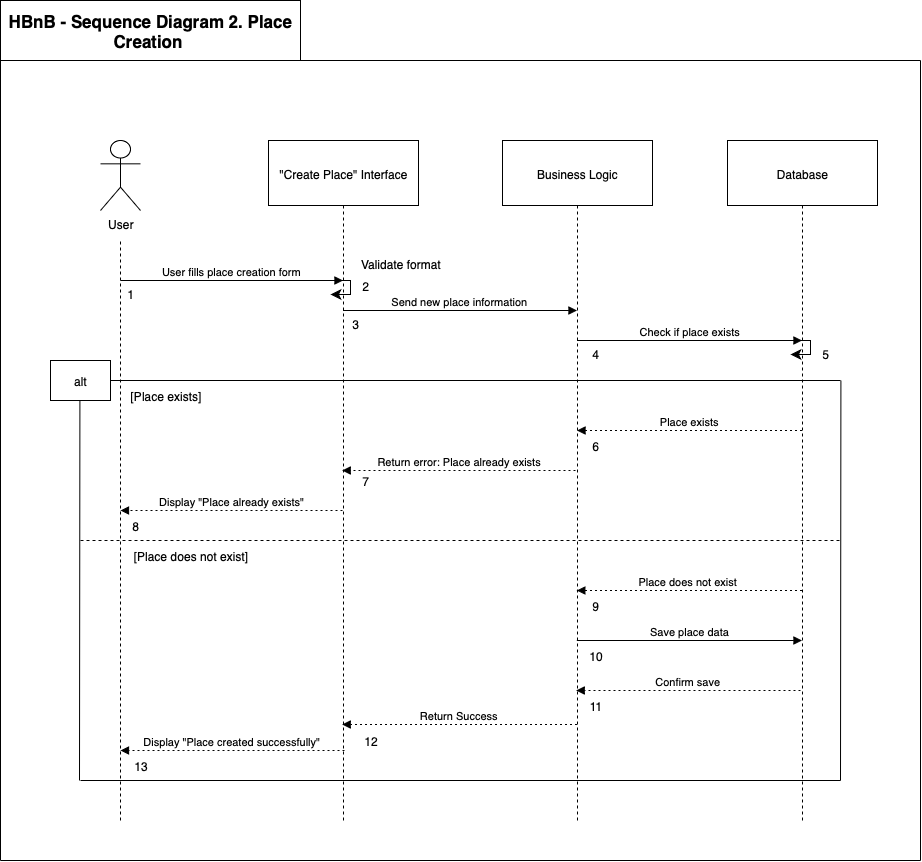

The diagram above was exported from draw.io. Its source (the exported page's mxGraphModel, read from the mxfile embedded in the PNG):
<mxGraphModel dx="2338" dy="2316" grid="1" gridSize="10" guides="1" tooltips="1" connect="1" arrows="1" fold="1" page="1" pageScale="1" pageWidth="827" pageHeight="1169" math="0" shadow="0">
  <root>
    <mxCell id="0" />
    <mxCell id="1" parent="0" />
    <mxCell id="3" value="&quot;Create Place&quot; Interface" style="shape=umlLifeline;perimeter=lifelinePerimeter;whiteSpace=wrap;container=1;dropTarget=0;collapsible=0;recursiveResize=0;outlineConnect=0;portConstraint=eastwest;newEdgeStyle={&quot;edgeStyle&quot;:&quot;elbowEdgeStyle&quot;,&quot;elbow&quot;:&quot;vertical&quot;,&quot;curved&quot;:0,&quot;rounded&quot;:0};size=65;" parent="1" vertex="1">
      <mxGeometry x="228" width="150" height="680" as="geometry" />
    </mxCell>
    <mxCell id="4" value="Business Logic" style="shape=umlLifeline;perimeter=lifelinePerimeter;whiteSpace=wrap;container=1;dropTarget=0;collapsible=0;recursiveResize=0;outlineConnect=0;portConstraint=eastwest;newEdgeStyle={&quot;edgeStyle&quot;:&quot;elbowEdgeStyle&quot;,&quot;elbow&quot;:&quot;vertical&quot;,&quot;curved&quot;:0,&quot;rounded&quot;:0};size=65;" parent="1" vertex="1">
      <mxGeometry x="462" width="150" height="680" as="geometry" />
    </mxCell>
    <mxCell id="5" value="Database" style="shape=umlLifeline;perimeter=lifelinePerimeter;whiteSpace=wrap;container=1;dropTarget=0;collapsible=0;recursiveResize=0;outlineConnect=0;portConstraint=eastwest;newEdgeStyle={&quot;edgeStyle&quot;:&quot;elbowEdgeStyle&quot;,&quot;elbow&quot;:&quot;vertical&quot;,&quot;curved&quot;:0,&quot;rounded&quot;:0};size=65;" parent="1" vertex="1">
      <mxGeometry x="687" width="150" height="680" as="geometry" />
    </mxCell>
    <mxCell id="9" value="User fills place creation form" style="verticalAlign=bottom;edgeStyle=elbowEdgeStyle;elbow=vertical;curved=0;rounded=0;endArrow=block;" parent="1" edge="1">
      <mxGeometry relative="1" as="geometry">
        <Array as="points">
          <mxPoint x="198" y="140" />
        </Array>
        <mxPoint x="80" y="140" as="sourcePoint" />
        <mxPoint x="302.5" y="140" as="targetPoint" />
      </mxGeometry>
    </mxCell>
    <mxCell id="10" value="Send new place information" style="verticalAlign=bottom;edgeStyle=elbowEdgeStyle;elbow=vertical;curved=0;rounded=0;endArrow=block;" parent="1" edge="1">
      <mxGeometry relative="1" as="geometry">
        <Array as="points">
          <mxPoint x="429" y="170" />
        </Array>
        <mxPoint x="302.5" y="170" as="sourcePoint" />
        <mxPoint x="536.5" y="170" as="targetPoint" />
      </mxGeometry>
    </mxCell>
    <mxCell id="11" value="Check if place exists" style="verticalAlign=bottom;edgeStyle=elbowEdgeStyle;elbow=vertical;curved=0;rounded=0;endArrow=block;" parent="1" edge="1">
      <mxGeometry relative="1" as="geometry">
        <Array as="points">
          <mxPoint x="658" y="200" />
        </Array>
        <mxPoint x="536.5" y="200" as="sourcePoint" />
        <mxPoint x="761.5" y="200" as="targetPoint" />
      </mxGeometry>
    </mxCell>
    <mxCell id="12" value="Place exists" style="verticalAlign=bottom;edgeStyle=elbowEdgeStyle;elbow=vertical;curved=0;rounded=0;dashed=1;dashPattern=2 3;endArrow=block;" parent="1" edge="1">
      <mxGeometry relative="1" as="geometry">
        <Array as="points">
          <mxPoint x="661" y="290" />
        </Array>
        <mxPoint x="761.5" y="290" as="sourcePoint" />
        <mxPoint x="536.5" y="290" as="targetPoint" />
      </mxGeometry>
    </mxCell>
    <mxCell id="19" value="Save place data" style="verticalAlign=bottom;edgeStyle=elbowEdgeStyle;elbow=vertical;curved=0;rounded=0;endArrow=block;" parent="1" edge="1">
      <mxGeometry relative="1" as="geometry">
        <Array as="points">
          <mxPoint x="658" y="500" />
        </Array>
        <mxPoint x="536.3235294117646" y="500" as="sourcePoint" />
        <mxPoint x="761.5" y="500" as="targetPoint" />
      </mxGeometry>
    </mxCell>
    <mxCell id="20" value="Place does not exist " style="verticalAlign=bottom;edgeStyle=elbowEdgeStyle;elbow=vertical;curved=0;rounded=0;dashed=1;dashPattern=2 3;endArrow=block;" parent="1" edge="1">
      <mxGeometry relative="1" as="geometry">
        <Array as="points">
          <mxPoint x="661" y="450" />
        </Array>
        <mxPoint x="761.5" y="450" as="sourcePoint" />
        <mxPoint x="536.3235294117646" y="450" as="targetPoint" />
      </mxGeometry>
    </mxCell>
    <mxCell id="ZkSH9vGmXsdOZsf8He5D-26" value="" style="endArrow=none;html=1;rounded=0;" edge="1" parent="1">
      <mxGeometry width="50" height="50" relative="1" as="geometry">
        <mxPoint x="39" y="640" as="sourcePoint" />
        <mxPoint x="39.41" y="260" as="targetPoint" />
      </mxGeometry>
    </mxCell>
    <mxCell id="ZkSH9vGmXsdOZsf8He5D-27" value="User" style="shape=umlActor;verticalLabelPosition=bottom;verticalAlign=top;html=1;outlineConnect=0;" vertex="1" parent="1">
      <mxGeometry x="60" width="40" height="70" as="geometry" />
    </mxCell>
    <mxCell id="ZkSH9vGmXsdOZsf8He5D-29" value="" style="endArrow=none;dashed=1;html=1;rounded=0;" edge="1" parent="1">
      <mxGeometry width="50" height="50" relative="1" as="geometry">
        <mxPoint x="80" y="680" as="sourcePoint" />
        <mxPoint x="80" y="100" as="targetPoint" />
      </mxGeometry>
    </mxCell>
    <mxCell id="ZkSH9vGmXsdOZsf8He5D-30" value="alt" style="rounded=0;whiteSpace=wrap;html=1;" vertex="1" parent="1">
      <mxGeometry x="10" y="220" width="60" height="40" as="geometry" />
    </mxCell>
    <mxCell id="ZkSH9vGmXsdOZsf8He5D-31" value="" style="endArrow=none;html=1;rounded=0;entryX=1;entryY=0.5;entryDx=0;entryDy=0;" edge="1" parent="1" target="ZkSH9vGmXsdOZsf8He5D-30">
      <mxGeometry width="50" height="50" relative="1" as="geometry">
        <mxPoint x="800" y="240" as="sourcePoint" />
        <mxPoint x="30" y="230" as="targetPoint" />
      </mxGeometry>
    </mxCell>
    <mxCell id="ZkSH9vGmXsdOZsf8He5D-32" value="" style="edgeStyle=segmentEdgeStyle;endArrow=classic;html=1;curved=0;rounded=0;endSize=8;startSize=8;" edge="1" parent="1">
      <mxGeometry width="50" height="50" relative="1" as="geometry">
        <mxPoint x="290" y="140" as="sourcePoint" />
        <mxPoint x="290" y="154" as="targetPoint" />
        <Array as="points">
          <mxPoint x="310" y="140" />
        </Array>
      </mxGeometry>
    </mxCell>
    <mxCell id="ZkSH9vGmXsdOZsf8He5D-33" value="" style="edgeStyle=segmentEdgeStyle;endArrow=classic;html=1;curved=0;rounded=0;endSize=8;startSize=8;" edge="1" parent="1">
      <mxGeometry width="50" height="50" relative="1" as="geometry">
        <mxPoint x="750" y="200" as="sourcePoint" />
        <mxPoint x="750" y="214" as="targetPoint" />
        <Array as="points">
          <mxPoint x="770" y="200" />
        </Array>
      </mxGeometry>
    </mxCell>
    <mxCell id="ZkSH9vGmXsdOZsf8He5D-34" value="Return error: Place already exists" style="verticalAlign=bottom;edgeStyle=elbowEdgeStyle;elbow=horizontal;curved=0;rounded=0;dashed=1;dashPattern=2 3;endArrow=block;" edge="1" parent="1" target="3">
      <mxGeometry relative="1" as="geometry">
        <Array as="points">
          <mxPoint x="434.5" y="330" />
        </Array>
        <mxPoint x="535" y="330" as="sourcePoint" />
        <mxPoint x="310" y="330" as="targetPoint" />
      </mxGeometry>
    </mxCell>
    <mxCell id="ZkSH9vGmXsdOZsf8He5D-35" value="Display &quot;Place already exists&quot;" style="verticalAlign=bottom;edgeStyle=elbowEdgeStyle;elbow=horizontal;curved=0;rounded=0;dashed=1;dashPattern=2 3;endArrow=block;" edge="1" parent="1">
      <mxGeometry relative="1" as="geometry">
        <Array as="points">
          <mxPoint x="201.5" y="370" />
        </Array>
        <mxPoint x="302" y="370" as="sourcePoint" />
        <mxPoint x="80" y="370" as="targetPoint" />
      </mxGeometry>
    </mxCell>
    <mxCell id="ZkSH9vGmXsdOZsf8He5D-36" value="" style="endArrow=none;dashed=1;html=1;rounded=0;" edge="1" parent="1">
      <mxGeometry width="50" height="50" relative="1" as="geometry">
        <mxPoint x="40" y="400" as="sourcePoint" />
        <mxPoint x="800" y="400" as="targetPoint" />
      </mxGeometry>
    </mxCell>
    <mxCell id="ZkSH9vGmXsdOZsf8He5D-37" value="[Place exists]" style="text;html=1;align=center;verticalAlign=middle;resizable=0;points=[];autosize=1;strokeColor=none;fillColor=none;" vertex="1" parent="1">
      <mxGeometry x="80" y="240" width="90" height="30" as="geometry" />
    </mxCell>
    <mxCell id="ZkSH9vGmXsdOZsf8He5D-38" value="[Place does not exist]" style="text;html=1;align=center;verticalAlign=middle;resizable=0;points=[];autosize=1;strokeColor=none;fillColor=none;" vertex="1" parent="1">
      <mxGeometry x="80" y="400" width="140" height="30" as="geometry" />
    </mxCell>
    <mxCell id="ZkSH9vGmXsdOZsf8He5D-39" value="Confirm save" style="verticalAlign=bottom;edgeStyle=elbowEdgeStyle;elbow=vertical;curved=0;rounded=0;dashed=1;dashPattern=2 3;endArrow=block;" edge="1" parent="1" target="4">
      <mxGeometry relative="1" as="geometry">
        <Array as="points">
          <mxPoint x="664.6764705882354" y="550" />
        </Array>
        <mxPoint x="760" y="550" as="sourcePoint" />
        <mxPoint x="540" y="550" as="targetPoint" />
      </mxGeometry>
    </mxCell>
    <mxCell id="ZkSH9vGmXsdOZsf8He5D-40" value="Return Success" style="verticalAlign=bottom;edgeStyle=elbowEdgeStyle;elbow=vertical;curved=0;rounded=0;dashed=1;dashPattern=2 3;endArrow=block;" edge="1" parent="1" source="4" target="3">
      <mxGeometry relative="1" as="geometry">
        <Array as="points">
          <mxPoint x="437.67647058823536" y="584" />
        </Array>
        <mxPoint x="533" y="584" as="sourcePoint" />
        <mxPoint x="310" y="584" as="targetPoint" />
      </mxGeometry>
    </mxCell>
    <mxCell id="ZkSH9vGmXsdOZsf8He5D-41" value="Display &quot;Place created successfully&quot;" style="verticalAlign=bottom;edgeStyle=elbowEdgeStyle;elbow=horizontal;curved=0;rounded=0;dashed=1;dashPattern=2 3;endArrow=block;" edge="1" parent="1">
      <mxGeometry relative="1" as="geometry">
        <Array as="points">
          <mxPoint x="204.67647058823536" y="610" />
        </Array>
        <mxPoint x="304" y="610" as="sourcePoint" />
        <mxPoint x="80" y="610" as="targetPoint" />
      </mxGeometry>
    </mxCell>
    <mxCell id="ZkSH9vGmXsdOZsf8He5D-42" value="" style="endArrow=none;html=1;rounded=0;" edge="1" parent="1">
      <mxGeometry width="50" height="50" relative="1" as="geometry">
        <mxPoint x="800" y="640" as="sourcePoint" />
        <mxPoint x="800.41" y="240" as="targetPoint" />
      </mxGeometry>
    </mxCell>
    <mxCell id="ZkSH9vGmXsdOZsf8He5D-43" value="" style="endArrow=none;html=1;rounded=0;" edge="1" parent="1">
      <mxGeometry width="50" height="50" relative="1" as="geometry">
        <mxPoint x="800" y="640" as="sourcePoint" />
        <mxPoint x="40" y="640" as="targetPoint" />
      </mxGeometry>
    </mxCell>
    <mxCell id="ZkSH9vGmXsdOZsf8He5D-44" value="" style="endArrow=none;html=1;rounded=0;" edge="1" parent="1">
      <mxGeometry width="50" height="50" relative="1" as="geometry">
        <mxPoint x="-40" y="720" as="sourcePoint" />
        <mxPoint x="-40" y="-80" as="targetPoint" />
      </mxGeometry>
    </mxCell>
    <mxCell id="ZkSH9vGmXsdOZsf8He5D-45" value="" style="endArrow=none;html=1;rounded=0;" edge="1" parent="1">
      <mxGeometry width="50" height="50" relative="1" as="geometry">
        <mxPoint x="880" y="720" as="sourcePoint" />
        <mxPoint x="880" y="-80" as="targetPoint" />
      </mxGeometry>
    </mxCell>
    <mxCell id="ZkSH9vGmXsdOZsf8He5D-46" value="" style="endArrow=none;html=1;rounded=0;" edge="1" parent="1">
      <mxGeometry width="50" height="50" relative="1" as="geometry">
        <mxPoint x="880" y="720" as="sourcePoint" />
        <mxPoint x="-40" y="720" as="targetPoint" />
      </mxGeometry>
    </mxCell>
    <mxCell id="ZkSH9vGmXsdOZsf8He5D-47" value="" style="endArrow=none;html=1;rounded=0;" edge="1" parent="1">
      <mxGeometry width="50" height="50" relative="1" as="geometry">
        <mxPoint x="880" y="-80" as="sourcePoint" />
        <mxPoint x="-40" y="-80" as="targetPoint" />
      </mxGeometry>
    </mxCell>
    <mxCell id="ZkSH9vGmXsdOZsf8He5D-49" value="1" style="text;html=1;align=center;verticalAlign=middle;resizable=0;points=[];autosize=1;strokeColor=none;fillColor=none;" vertex="1" parent="1">
      <mxGeometry x="75" y="138" width="30" height="30" as="geometry" />
    </mxCell>
    <mxCell id="ZkSH9vGmXsdOZsf8He5D-50" value="2" style="text;html=1;align=center;verticalAlign=middle;resizable=0;points=[];autosize=1;strokeColor=none;fillColor=none;" vertex="1" parent="1">
      <mxGeometry x="310" y="130" width="30" height="30" as="geometry" />
    </mxCell>
    <mxCell id="ZkSH9vGmXsdOZsf8He5D-51" value="Validate format" style="text;html=1;align=center;verticalAlign=middle;resizable=0;points=[];autosize=1;strokeColor=none;fillColor=none;" vertex="1" parent="1">
      <mxGeometry x="310" y="108" width="100" height="30" as="geometry" />
    </mxCell>
    <mxCell id="ZkSH9vGmXsdOZsf8He5D-52" value="3" style="text;html=1;align=center;verticalAlign=middle;resizable=0;points=[];autosize=1;strokeColor=none;fillColor=none;" vertex="1" parent="1">
      <mxGeometry x="300" y="168" width="30" height="30" as="geometry" />
    </mxCell>
    <mxCell id="ZkSH9vGmXsdOZsf8He5D-53" value="4" style="text;html=1;align=center;verticalAlign=middle;resizable=0;points=[];autosize=1;strokeColor=none;fillColor=none;" vertex="1" parent="1">
      <mxGeometry x="540" y="198" width="30" height="30" as="geometry" />
    </mxCell>
    <mxCell id="ZkSH9vGmXsdOZsf8He5D-54" value="5" style="text;html=1;align=center;verticalAlign=middle;resizable=0;points=[];autosize=1;strokeColor=none;fillColor=none;" vertex="1" parent="1">
      <mxGeometry x="770" y="198" width="30" height="30" as="geometry" />
    </mxCell>
    <mxCell id="ZkSH9vGmXsdOZsf8He5D-55" value="6" style="text;html=1;align=center;verticalAlign=middle;resizable=0;points=[];autosize=1;strokeColor=none;fillColor=none;" vertex="1" parent="1">
      <mxGeometry x="540" y="290" width="30" height="30" as="geometry" />
    </mxCell>
    <mxCell id="ZkSH9vGmXsdOZsf8He5D-56" value="7" style="text;html=1;align=center;verticalAlign=middle;resizable=0;points=[];autosize=1;strokeColor=none;fillColor=none;" vertex="1" parent="1">
      <mxGeometry x="310" y="325" width="30" height="30" as="geometry" />
    </mxCell>
    <mxCell id="ZkSH9vGmXsdOZsf8He5D-57" value="8" style="text;html=1;align=center;verticalAlign=middle;resizable=0;points=[];autosize=1;strokeColor=none;fillColor=none;" vertex="1" parent="1">
      <mxGeometry x="80" y="370" width="30" height="30" as="geometry" />
    </mxCell>
    <mxCell id="ZkSH9vGmXsdOZsf8He5D-58" value="9" style="text;html=1;align=center;verticalAlign=middle;resizable=0;points=[];autosize=1;strokeColor=none;fillColor=none;" vertex="1" parent="1">
      <mxGeometry x="540" y="450" width="30" height="30" as="geometry" />
    </mxCell>
    <mxCell id="ZkSH9vGmXsdOZsf8He5D-59" value="10" style="text;html=1;align=center;verticalAlign=middle;resizable=0;points=[];autosize=1;strokeColor=none;fillColor=none;" vertex="1" parent="1">
      <mxGeometry x="535" y="500" width="40" height="30" as="geometry" />
    </mxCell>
    <mxCell id="ZkSH9vGmXsdOZsf8He5D-60" value="11" style="text;html=1;align=center;verticalAlign=middle;resizable=0;points=[];autosize=1;strokeColor=none;fillColor=none;" vertex="1" parent="1">
      <mxGeometry x="535" y="550" width="40" height="30" as="geometry" />
    </mxCell>
    <mxCell id="ZkSH9vGmXsdOZsf8He5D-61" value="12" style="text;html=1;align=center;verticalAlign=middle;resizable=0;points=[];autosize=1;strokeColor=none;fillColor=none;" vertex="1" parent="1">
      <mxGeometry x="310" y="585" width="40" height="30" as="geometry" />
    </mxCell>
    <mxCell id="ZkSH9vGmXsdOZsf8He5D-62" value="13" style="text;html=1;align=center;verticalAlign=middle;resizable=0;points=[];autosize=1;strokeColor=none;fillColor=none;" vertex="1" parent="1">
      <mxGeometry x="80" y="610" width="40" height="30" as="geometry" />
    </mxCell>
    <mxCell id="ZkSH9vGmXsdOZsf8He5D-63" value="&lt;span style=&quot;font-size: 17px; font-weight: 700; white-space: nowrap;&quot;&gt;HBnB - Sequence Diagram 2.&amp;nbsp;&lt;/span&gt;&lt;strong style=&quot;font-size: 17px; box-sizing: border-box; caret-color: rgb(41, 39, 40); font-family: aktiv-grotesk, sans-serif; text-align: left;&quot;&gt;Place Creation&lt;/strong&gt;&lt;span style=&quot;font-size: 17px; font-weight: 700; white-space: nowrap;&quot;&gt;&amp;nbsp;&lt;/span&gt;" style="rounded=0;whiteSpace=wrap;html=1;" vertex="1" parent="1">
      <mxGeometry x="-40" y="-140" width="300" height="60" as="geometry" />
    </mxCell>
  </root>
</mxGraphModel>